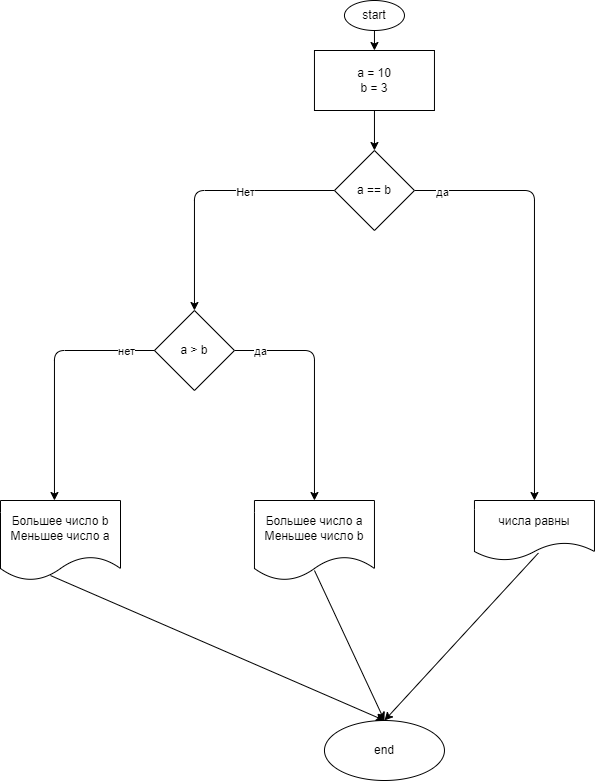

The diagram above was exported from draw.io. Its source (the exported page's mxGraphModel, read from the mxfile embedded in the PNG):
<mxGraphModel dx="2426" dy="622" grid="1" gridSize="10" guides="1" tooltips="1" connect="1" arrows="1" fold="1" page="1" pageScale="1" pageWidth="827" pageHeight="1169" math="0" shadow="0">
  <root>
    <mxCell id="0" />
    <mxCell id="1" parent="0" />
    <mxCell id="4" value="" style="edgeStyle=none;html=1;" edge="1" parent="1" source="2" target="3">
      <mxGeometry relative="1" as="geometry" />
    </mxCell>
    <mxCell id="2" value="start" style="ellipse;whiteSpace=wrap;html=1;" vertex="1" parent="1">
      <mxGeometry x="73.96" y="40" width="60" height="30" as="geometry" />
    </mxCell>
    <mxCell id="3" value="a = 10&lt;br&gt;b = 3" style="whiteSpace=wrap;html=1;" vertex="1" parent="1">
      <mxGeometry x="43.96" y="90" width="120" height="60" as="geometry" />
    </mxCell>
    <mxCell id="5" value="" style="edgeStyle=none;html=1;entryX=0.5;entryY=0;entryDx=0;entryDy=0;" edge="1" parent="1" source="9" target="10">
      <mxGeometry relative="1" as="geometry">
        <mxPoint x="263.96" y="380" as="targetPoint" />
        <Array as="points">
          <mxPoint x="263.96" y="230" />
        </Array>
      </mxGeometry>
    </mxCell>
    <mxCell id="6" value="да" style="edgeLabel;html=1;align=center;verticalAlign=middle;resizable=0;points=[];" vertex="1" connectable="0" parent="5">
      <mxGeometry x="-0.8741" y="-1" relative="1" as="geometry">
        <mxPoint as="offset" />
      </mxGeometry>
    </mxCell>
    <mxCell id="7" value="" style="edgeStyle=none;html=1;" edge="1" parent="1" source="9" target="13">
      <mxGeometry relative="1" as="geometry">
        <Array as="points">
          <mxPoint x="-76.03999999999999" y="230" />
        </Array>
      </mxGeometry>
    </mxCell>
    <mxCell id="8" value="Нет" style="edgeLabel;html=1;align=center;verticalAlign=middle;resizable=0;points=[];" vertex="1" connectable="0" parent="7">
      <mxGeometry x="-0.3154" y="1" relative="1" as="geometry">
        <mxPoint as="offset" />
      </mxGeometry>
    </mxCell>
    <mxCell id="9" value="a == b" style="rhombus;whiteSpace=wrap;html=1;" vertex="1" parent="1">
      <mxGeometry x="63.96" y="190" width="80" height="80" as="geometry" />
    </mxCell>
    <mxCell id="10" value="числа равны" style="shape=document;whiteSpace=wrap;html=1;boundedLbl=1;" vertex="1" parent="1">
      <mxGeometry x="203.96" y="540" width="120" height="60" as="geometry" />
    </mxCell>
    <mxCell id="11" value="" style="edgeStyle=none;html=1;" edge="1" parent="1" source="13" target="14">
      <mxGeometry relative="1" as="geometry">
        <Array as="points">
          <mxPoint x="43.96" y="390" />
        </Array>
      </mxGeometry>
    </mxCell>
    <mxCell id="12" value="да" style="edgeLabel;html=1;align=center;verticalAlign=middle;resizable=0;points=[];" vertex="1" connectable="0" parent="11">
      <mxGeometry x="-0.7739" relative="1" as="geometry">
        <mxPoint as="offset" />
      </mxGeometry>
    </mxCell>
    <mxCell id="13" value="a &amp;gt; b" style="rhombus;whiteSpace=wrap;html=1;" vertex="1" parent="1">
      <mxGeometry x="-116.03999999999999" y="350" width="80" height="80" as="geometry" />
    </mxCell>
    <mxCell id="14" value="Большее число a&lt;br&gt;Меньшее число b" style="shape=document;whiteSpace=wrap;html=1;boundedLbl=1;" vertex="1" parent="1">
      <mxGeometry x="-16.04" y="540" width="120" height="80" as="geometry" />
    </mxCell>
    <mxCell id="15" value="" style="edgeStyle=none;html=1;exitX=0;exitY=0.5;exitDx=0;exitDy=0;entryX=0.5;entryY=0;entryDx=0;entryDy=0;" edge="1" parent="1" source="13">
      <mxGeometry relative="1" as="geometry">
        <mxPoint x="-216.04" y="400" as="sourcePoint" />
        <mxPoint x="-216.04" y="540" as="targetPoint" />
        <Array as="points">
          <mxPoint x="-216.04" y="390" />
        </Array>
      </mxGeometry>
    </mxCell>
    <mxCell id="16" value="нет" style="edgeLabel;html=1;align=center;verticalAlign=middle;resizable=0;points=[];" vertex="1" connectable="0" parent="15">
      <mxGeometry x="-0.7739" relative="1" as="geometry">
        <mxPoint as="offset" />
      </mxGeometry>
    </mxCell>
    <mxCell id="17" value="end" style="ellipse;whiteSpace=wrap;html=1;" vertex="1" parent="1">
      <mxGeometry x="53.96" y="760" width="120" height="60" as="geometry" />
    </mxCell>
    <mxCell id="18" value="" style="endArrow=classic;html=1;exitX=0.467;exitY=0.938;exitDx=0;exitDy=0;exitPerimeter=0;entryX=0.5;entryY=0;entryDx=0;entryDy=0;" edge="1" parent="1" target="17">
      <mxGeometry width="50" height="50" relative="1" as="geometry">
        <mxPoint x="-220.00000000000003" y="615.0400000000002" as="sourcePoint" />
        <mxPoint x="373.96" y="570" as="targetPoint" />
      </mxGeometry>
    </mxCell>
    <mxCell id="19" value="" style="endArrow=classic;html=1;exitX=0.533;exitY=0.875;exitDx=0;exitDy=0;exitPerimeter=0;entryX=0.5;entryY=0;entryDx=0;entryDy=0;" edge="1" parent="1" source="10" target="17">
      <mxGeometry width="50" height="50" relative="1" as="geometry">
        <mxPoint x="323.96" y="620" as="sourcePoint" />
        <mxPoint x="373.96" y="570" as="targetPoint" />
      </mxGeometry>
    </mxCell>
    <mxCell id="20" value="" style="endArrow=classic;html=1;exitX=0.5;exitY=0.875;exitDx=0;exitDy=0;exitPerimeter=0;entryX=0.5;entryY=0;entryDx=0;entryDy=0;" edge="1" parent="1" source="14" target="17">
      <mxGeometry width="50" height="50" relative="1" as="geometry">
        <mxPoint x="323.96" y="620" as="sourcePoint" />
        <mxPoint x="373.96" y="570" as="targetPoint" />
      </mxGeometry>
    </mxCell>
    <mxCell id="21" value="Большее число b&lt;br&gt;Меньшее число a" style="shape=document;whiteSpace=wrap;html=1;boundedLbl=1;" vertex="1" parent="1">
      <mxGeometry x="-270" y="540" width="120" height="80" as="geometry" />
    </mxCell>
    <mxCell id="22" value="" style="endArrow=classic;html=1;exitX=0.5;exitY=1;exitDx=0;exitDy=0;entryX=0.5;entryY=0;entryDx=0;entryDy=0;" edge="1" parent="1" source="3" target="9">
      <mxGeometry width="50" height="50" relative="1" as="geometry">
        <mxPoint x="320" y="250" as="sourcePoint" />
        <mxPoint x="370" y="200" as="targetPoint" />
      </mxGeometry>
    </mxCell>
  </root>
</mxGraphModel>